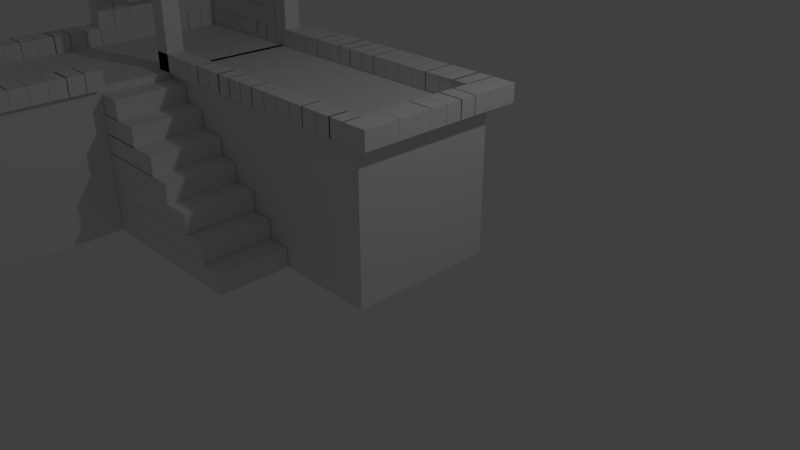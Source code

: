 # Source: spawner2.blend  (saved by Blender 2.79.0; exported with 4.5.12 LTS)
import bpy
from mathutils import Matrix  # noqa: F401  (used for matrix-valued properties, if any)

bpy.ops.wm.read_factory_settings(use_empty=True)
scene = bpy.context.scene
scene.name = 'Scene'

# ---- collections
col_collection_1 = bpy.data.collections.new('Collection 1'); scene.collection.children.link(col_collection_1)

# ---- materials (node trees are filled in below, after node groups)
mat_material = bpy.data.materials.new('Material')
mat_material.alpha_threshold = 0.0
mat_material.use_transparent_shadow = False
mat_material.roughness = 0.5
mat_material.line_color = (0.0, 0.0, 0.0, 1.0)
mat_material_001 = bpy.data.materials.new('Material.001')
mat_material_001.alpha_threshold = 0.0
mat_material_001.use_transparent_shadow = False
mat_material_001.roughness = 0.5
mat_material_001.line_color = (0.0, 0.0, 0.0, 1.0)

# ---- material node trees

# ---- world
world_world = bpy.data.worlds.new('World'); scene.world = world_world
world_world.color = (0.05088, 0.05088, 0.05088)
world_world.use_sun_shadow = False
world_world.sun_shadow_jitter_overblur = 0.0
world_world.cycles.sampling_method = 'MANUAL'

# ---- cameras
cam_camera = bpy.data.cameras.new('Camera')
cam_camera.clip_end = 100.0
cam_camera.lens = 35.0
cam_camera.sensor_width = 32.0
cam_camera.sensor_height = 18.0
cam_camera.ortho_scale = 7.314
cam_camera.dof.focus_distance = 0.0
cam_camera.dof.aperture_fstop = 128.0

# ---- lights
light_lamp = bpy.data.lights.new('Lamp', 'POINT')
light_lamp.transmission_factor = 0.0
light_lamp.cutoff_distance = 30.0
light_lamp.energy = 100.0
light_lamp.shadow_buffer_clip_start = 1.001
light_lamp.shadow_soft_size = 0.1
light_lamp.shadow_maximum_resolution = 0.006
light_lamp.use_absolute_resolution = True

# ---- meshes
me_cube_120 = bpy.data.meshes.new('Cube.120')
me_cube_120.from_pydata([(-8.749, 0.7224, 2.408), (-8.749, 0.7224, 2.689), (-8.749, 3.321, 2.408), (-8.749, 3.321, 2.689), (-6.092, 0.7224, 2.408), (-6.092, 0.7224, 2.689), (-6.092, 3.321, 2.408), (-6.092, 3.321, 2.689)], [], [(0, 1, 3, 2), (2, 3, 7, 6), (6, 7, 5, 4), (4, 5, 1, 0), (2, 6, 4, 0), (7, 3, 1, 5)])
me_cube_120.use_remesh_preserve_volume = False
me_cube_120.use_remesh_preserve_attributes = False
me_cube_120.use_mirror_vertex_groups = False
me_cube_120.update()
me_cube_002 = bpy.data.meshes.new('Cube.002')
me_cube_002.from_pydata([(-27.29, 11.05, -1.0), (-27.29, 11.05, 1.0), (-27.29, 18.25, -1.0), (-27.29, 18.25, 1.0), (-10.06, 11.05, -1.0), (-10.06, 11.05, 1.0), (-10.06, 18.25, -1.0), (-10.06, 18.25, 1.0), (-27.29, 11.05, 1.028), (-27.29, 11.05, 3.028), (-27.29, 18.25, 1.028), (-27.29, 18.25, 3.028), (-12.5, 11.05, 1.028), (-12.5, 11.05, 3.028), (-12.5, 18.25, 1.028), (-12.5, 18.25, 3.028), (-27.29, 11.05, 3.062), (-27.29, 11.05, 5.062), (-27.29, 18.25, 3.062), (-27.29, 18.25, 5.062), (-14.72, 11.05, 3.062), (-14.72, 11.05, 5.062), (-14.72, 18.25, 3.062), (-14.72, 18.25, 5.062), (-27.29, 11.05, 5.077), (-27.29, 11.05, 7.077), (-27.29, 18.25, 5.077), (-27.29, 18.25, 7.077), (-17.43, 11.05, 5.077), (-17.43, 11.05, 7.077), (-17.43, 18.25, 5.077), (-17.43, 18.25, 7.077), (-27.29, 11.05, 7.006), (-27.29, 11.05, 9.006), (-27.29, 18.25, 7.006), (-27.29, 18.25, 9.006), (-19.51, 11.05, 7.006), (-19.51, 11.05, 9.006), (-19.51, 18.25, 7.006), (-19.51, 18.25, 9.006), (-27.29, 11.05, 8.92), (-27.29, 11.05, 10.92), (-27.29, 18.25, 8.92), (-27.29, 18.25, 10.92), (-22.4, 11.05, 8.92), (-22.4, 11.05, 10.92), (-22.4, 18.25, 8.92), (-22.4, 18.25, 10.92), (-27.29, 11.05, 10.84), (-27.29, 11.05, 12.84), (-27.29, 18.25, 10.84), (-27.29, 18.25, 12.84), (-24.88, 11.05, 10.84), (-24.88, 11.05, 12.84), (-24.88, 18.25, 10.84), (-24.88, 18.25, 12.84)], [], [(0, 1, 3, 2), (2, 3, 7, 6), (6, 7, 5, 4), (4, 5, 1, 0), (2, 6, 4, 0), (7, 3, 1, 5), (8, 9, 11, 10), (10, 11, 15, 14), (14, 15, 13, 12), (12, 13, 9, 8), (10, 14, 12, 8), (15, 11, 9, 13), (16, 17, 19, 18), (18, 19, 23, 22), (22, 23, 21, 20), (20, 21, 17, 16), (18, 22, 20, 16), (23, 19, 17, 21), (24, 25, 27, 26), (26, 27, 31, 30), (30, 31, 29, 28), (28, 29, 25, 24), (26, 30, 28, 24), (31, 27, 25, 29), (32, 33, 35, 34), (34, 35, 39, 38), (38, 39, 37, 36), (36, 37, 33, 32), (34, 38, 36, 32), (39, 35, 33, 37), (40, 41, 43, 42), (42, 43, 47, 46), (46, 47, 45, 44), (44, 45, 41, 40), (42, 46, 44, 40), (47, 43, 41, 45), (48, 49, 51, 50), (50, 51, 55, 54), (54, 55, 53, 52), (52, 53, 49, 48), (50, 54, 52, 48), (55, 51, 49, 53)])
me_cube_002.use_remesh_preserve_volume = False
me_cube_002.use_remesh_preserve_attributes = False
me_cube_002.use_mirror_vertex_groups = False
me_cube_002.update()
me_cube = bpy.data.meshes.new('Cube')
me_cube.from_pydata([(1.0, 1.0, -1.0), (1.0, -1.0, -1.0), (-2.815, -1.0, -1.0), (-2.815, 1.0, -1.0), (1.0, 1.0, 1.0), (1.0, -1.0, 1.0), (-2.815, -1.0, 1.0), (-2.815, 1.0, 1.0)], [], [(0, 1, 2, 3), (4, 7, 6, 5), (0, 4, 5, 1), (1, 5, 6, 2), (2, 6, 7, 3), (4, 0, 3, 7)])
me_cube.materials.append(mat_material)
me_cube.use_remesh_preserve_volume = False
me_cube.use_remesh_preserve_attributes = False
me_cube.use_mirror_vertex_groups = False
me_cube.update()
me_cube_001 = bpy.data.meshes.new('Cube.001')
me_cube_001.from_pydata([(1.0, 1.0, -1.0), (1.0, -1.0, -1.0), (-4.566, -1.0, -1.0), (-4.566, 1.0, -1.0), (1.0, 1.0, 1.0), (1.0, -1.0, 1.0), (-4.566, -1.0, 1.0), (-4.566, 1.0, 1.0)], [], [(0, 1, 2, 3), (4, 7, 6, 5), (0, 4, 5, 1), (1, 5, 6, 2), (2, 6, 7, 3), (4, 0, 3, 7)])
me_cube_001.materials.append(mat_material_001)
me_cube_001.use_remesh_preserve_volume = False
me_cube_001.use_remesh_preserve_attributes = False
me_cube_001.use_mirror_vertex_groups = False
me_cube_001.update()
me_cube_010 = bpy.data.meshes.new('Cube.010')
me_cube_010.from_pydata([(-1.0, -1.0, -1.0), (-1.0, -1.0, 1.0), (-1.0, 1.0, -1.0), (-1.0, 1.0, 1.0), (1.0, -1.0, -1.0), (1.0, -1.0, 1.0), (1.0, 1.0, -1.0), (1.0, 1.0, 1.0)], [], [(0, 1, 3, 2), (2, 3, 7, 6), (6, 7, 5, 4), (4, 5, 1, 0), (2, 6, 4, 0), (7, 3, 1, 5)])
me_cube_010.use_remesh_preserve_volume = False
me_cube_010.use_remesh_preserve_attributes = False
me_cube_010.use_mirror_vertex_groups = False
me_cube_010.update()
me_cube_011 = bpy.data.meshes.new('Cube.011')
me_cube_011.from_pydata([(-1.0, -1.0, -1.0), (-1.0, -1.0, 1.0), (-1.0, 1.0, -1.0), (-1.0, 1.0, 1.0), (1.0, -1.0, -1.0), (1.0, -1.0, 1.0), (1.0, 1.0, -1.0), (1.0, 1.0, 1.0)], [], [(0, 1, 3, 2), (2, 3, 7, 6), (6, 7, 5, 4), (4, 5, 1, 0), (2, 6, 4, 0), (7, 3, 1, 5)])
me_cube_011.use_remesh_preserve_volume = False
me_cube_011.use_remesh_preserve_attributes = False
me_cube_011.use_mirror_vertex_groups = False
me_cube_011.update()
me_cube_012 = bpy.data.meshes.new('Cube.012')
me_cube_012.from_pydata([(-1.0, -1.0, -1.0), (-1.0, -1.0, 1.0), (-1.0, 1.0, -1.0), (-1.0, 1.0, 1.0), (1.0, -1.0, -1.0), (1.0, -1.0, 1.0), (1.0, 1.0, -1.0), (1.0, 1.0, 1.0)], [], [(0, 1, 3, 2), (2, 3, 7, 6), (6, 7, 5, 4), (4, 5, 1, 0), (2, 6, 4, 0), (7, 3, 1, 5)])
me_cube_012.use_remesh_preserve_volume = False
me_cube_012.use_remesh_preserve_attributes = False
me_cube_012.use_mirror_vertex_groups = False
me_cube_012.update()
me_cube_013 = bpy.data.meshes.new('Cube.013')
me_cube_013.from_pydata([(-1.0, -1.0, -1.0), (-1.0, -1.0, 1.0), (-1.0, 1.0, -1.0), (-1.0, 1.0, 1.0), (1.0, -1.0, -1.0), (1.0, -1.0, 1.0), (1.0, 1.0, -1.0), (1.0, 1.0, 1.0)], [], [(0, 1, 3, 2), (2, 3, 7, 6), (6, 7, 5, 4), (4, 5, 1, 0), (2, 6, 4, 0), (7, 3, 1, 5)])
me_cube_013.use_remesh_preserve_volume = False
me_cube_013.use_remesh_preserve_attributes = False
me_cube_013.use_mirror_vertex_groups = False
me_cube_013.update()
me_cube_014 = bpy.data.meshes.new('Cube.014')
me_cube_014.from_pydata([(-1.0, -1.0, -1.0), (-1.0, -1.0, 1.0), (-1.0, 1.0, -1.0), (-1.0, 1.0, 1.0), (1.0, -1.0, -1.0), (1.0, -1.0, 1.0), (1.0, 1.0, -1.0), (1.0, 1.0, 1.0)], [], [(0, 1, 3, 2), (2, 3, 7, 6), (6, 7, 5, 4), (4, 5, 1, 0), (2, 6, 4, 0), (7, 3, 1, 5)])
me_cube_014.use_remesh_preserve_volume = False
me_cube_014.use_remesh_preserve_attributes = False
me_cube_014.use_mirror_vertex_groups = False
me_cube_014.update()
me_cube_015 = bpy.data.meshes.new('Cube.015')
me_cube_015.from_pydata([(-1.0, -1.0, -1.0), (-1.0, -1.0, 1.0), (-1.0, 1.0, -1.0), (-1.0, 1.0, 1.0), (1.0, -1.0, -1.0), (1.0, -1.0, 1.0), (1.0, 1.0, -1.0), (1.0, 1.0, 1.0)], [], [(0, 1, 3, 2), (2, 3, 7, 6), (6, 7, 5, 4), (4, 5, 1, 0), (2, 6, 4, 0), (7, 3, 1, 5)])
me_cube_015.use_remesh_preserve_volume = False
me_cube_015.use_remesh_preserve_attributes = False
me_cube_015.use_mirror_vertex_groups = False
me_cube_015.update()
me_cube_016 = bpy.data.meshes.new('Cube.016')
me_cube_016.from_pydata([(-1.0, -1.0, -1.0), (-1.0, -1.0, 1.0), (-1.0, 1.0, -1.0), (-1.0, 1.0, 1.0), (1.0, -1.0, -1.0), (1.0, -1.0, 1.0), (1.0, 1.0, -1.0), (1.0, 1.0, 1.0)], [], [(0, 1, 3, 2), (2, 3, 7, 6), (6, 7, 5, 4), (4, 5, 1, 0), (2, 6, 4, 0), (7, 3, 1, 5)])
me_cube_016.use_remesh_preserve_volume = False
me_cube_016.use_remesh_preserve_attributes = False
me_cube_016.use_mirror_vertex_groups = False
me_cube_016.update()
me_cube_017 = bpy.data.meshes.new('Cube.017')
me_cube_017.from_pydata([(-1.0, -1.0, -1.0), (-1.0, -1.0, 1.0), (-1.0, 1.0, -1.0), (-1.0, 1.0, 1.0), (1.0, -1.0, -1.0), (1.0, -1.0, 1.0), (1.0, 1.0, -1.0), (1.0, 1.0, 1.0)], [], [(0, 1, 3, 2), (2, 3, 7, 6), (6, 7, 5, 4), (4, 5, 1, 0), (2, 6, 4, 0), (7, 3, 1, 5)])
me_cube_017.use_remesh_preserve_volume = False
me_cube_017.use_remesh_preserve_attributes = False
me_cube_017.use_mirror_vertex_groups = False
me_cube_017.update()
me_cube_026 = bpy.data.meshes.new('Cube.026')
me_cube_026.from_pydata([(-1.0, -1.0, -1.0), (-1.0, -1.0, 1.0), (-1.0, 1.0, -1.0), (-1.0, 1.0, 1.0), (1.0, -1.0, -1.0), (1.0, -1.0, 1.0), (1.0, 1.0, -1.0), (1.0, 1.0, 1.0)], [], [(0, 1, 3, 2), (2, 3, 7, 6), (6, 7, 5, 4), (4, 5, 1, 0), (2, 6, 4, 0), (7, 3, 1, 5)])
me_cube_026.use_remesh_preserve_volume = False
me_cube_026.use_remesh_preserve_attributes = False
me_cube_026.use_mirror_vertex_groups = False
me_cube_026.update()
me_cube_025 = bpy.data.meshes.new('Cube.025')
me_cube_025.from_pydata([(-1.0, -1.0, -1.0), (-1.0, -1.0, 1.0), (-1.0, 1.0, -1.0), (-1.0, 1.0, 1.0), (1.0, -1.0, -1.0), (1.0, -1.0, 1.0), (1.0, 1.0, -1.0), (1.0, 1.0, 1.0)], [], [(0, 1, 3, 2), (2, 3, 7, 6), (6, 7, 5, 4), (4, 5, 1, 0), (2, 6, 4, 0), (7, 3, 1, 5)])
me_cube_025.use_remesh_preserve_volume = False
me_cube_025.use_remesh_preserve_attributes = False
me_cube_025.use_mirror_vertex_groups = False
me_cube_025.update()
me_cube_024 = bpy.data.meshes.new('Cube.024')
me_cube_024.from_pydata([(-1.0, -1.0, -1.0), (-1.0, -1.0, 1.0), (-1.0, 1.0, -1.0), (-1.0, 1.0, 1.0), (1.0, -1.0, -1.0), (1.0, -1.0, 1.0), (1.0, 1.0, -1.0), (1.0, 1.0, 1.0)], [], [(0, 1, 3, 2), (2, 3, 7, 6), (6, 7, 5, 4), (4, 5, 1, 0), (2, 6, 4, 0), (7, 3, 1, 5)])
me_cube_024.use_remesh_preserve_volume = False
me_cube_024.use_remesh_preserve_attributes = False
me_cube_024.use_mirror_vertex_groups = False
me_cube_024.update()
me_cube_023 = bpy.data.meshes.new('Cube.023')
me_cube_023.from_pydata([(-1.0, -1.0, -1.0), (-1.0, -1.0, 1.0), (-1.0, 1.0, -1.0), (-1.0, 1.0, 1.0), (1.0, -1.0, -1.0), (1.0, -1.0, 1.0), (1.0, 1.0, -1.0), (1.0, 1.0, 1.0)], [], [(0, 1, 3, 2), (2, 3, 7, 6), (6, 7, 5, 4), (4, 5, 1, 0), (2, 6, 4, 0), (7, 3, 1, 5)])
me_cube_023.use_remesh_preserve_volume = False
me_cube_023.use_remesh_preserve_attributes = False
me_cube_023.use_mirror_vertex_groups = False
me_cube_023.update()
me_cube_022 = bpy.data.meshes.new('Cube.022')
me_cube_022.from_pydata([(-1.0, -1.0, -1.0), (-1.0, -1.0, 1.0), (-1.0, 1.0, -1.0), (-1.0, 1.0, 1.0), (1.0, -1.0, -1.0), (1.0, -1.0, 1.0), (1.0, 1.0, -1.0), (1.0, 1.0, 1.0)], [], [(0, 1, 3, 2), (2, 3, 7, 6), (6, 7, 5, 4), (4, 5, 1, 0), (2, 6, 4, 0), (7, 3, 1, 5)])
me_cube_022.use_remesh_preserve_volume = False
me_cube_022.use_remesh_preserve_attributes = False
me_cube_022.use_mirror_vertex_groups = False
me_cube_022.update()
me_cube_021 = bpy.data.meshes.new('Cube.021')
me_cube_021.from_pydata([(-1.0, -1.0, -1.0), (-1.0, -1.0, 1.0), (-1.0, 1.0, -1.0), (-1.0, 1.0, 1.0), (1.0, -1.0, -1.0), (1.0, -1.0, 1.0), (1.0, 1.0, -1.0), (1.0, 1.0, 1.0)], [], [(0, 1, 3, 2), (2, 3, 7, 6), (6, 7, 5, 4), (4, 5, 1, 0), (2, 6, 4, 0), (7, 3, 1, 5)])
me_cube_021.use_remesh_preserve_volume = False
me_cube_021.use_remesh_preserve_attributes = False
me_cube_021.use_mirror_vertex_groups = False
me_cube_021.update()
me_cube_020 = bpy.data.meshes.new('Cube.020')
me_cube_020.from_pydata([(-1.0, -1.0, -1.0), (-1.0, -1.0, 1.0), (-1.0, 1.0, -1.0), (-1.0, 1.0, 1.0), (1.0, -1.0, -1.0), (1.0, -1.0, 1.0), (1.0, 1.0, -1.0), (1.0, 1.0, 1.0)], [], [(0, 1, 3, 2), (2, 3, 7, 6), (6, 7, 5, 4), (4, 5, 1, 0), (2, 6, 4, 0), (7, 3, 1, 5)])
me_cube_020.use_remesh_preserve_volume = False
me_cube_020.use_remesh_preserve_attributes = False
me_cube_020.use_mirror_vertex_groups = False
me_cube_020.update()
me_cube_099 = bpy.data.meshes.new('Cube.099')
me_cube_099.from_pydata([(-1.0, -1.707, -1.0), (-1.0, -1.707, 1.0), (-1.0, 1.0, -1.0), (-1.0, 1.0, 1.0), (1.0, -1.707, -1.0), (1.0, -1.707, 1.0), (1.0, 1.0, -1.0), (1.0, 1.0, 1.0), (-18.16, 0.985, -1.0), (-18.16, 0.985, 1.0), (-20.95, 0.985, -1.0), (-20.95, 0.985, 1.0), (-18.16, 2.985, -1.0), (-18.16, 2.985, 1.0), (-20.95, 2.985, -1.0), (-20.95, 2.985, 1.0), (-20.95, 14.46, -1.0), (-20.95, 14.46, 1.0), (-20.95, 17.22, -1.0), (-20.95, 17.22, 1.0), (-18.16, 14.46, -1.0), (-18.16, 14.46, 1.0), (-18.16, 17.22, -1.0), (-18.16, 17.22, 1.0), (22.23, 14.46, -1.0), (22.23, 14.46, 1.0), (22.23, 17.22, -1.0), (22.23, 17.22, 1.0), (24.23, 14.46, -1.0), (24.23, 14.46, 1.0), (24.23, 17.22, -1.0), (24.23, 17.22, 1.0), (20.33, 14.46, -1.0), (20.33, 14.46, 1.0), (20.33, 17.22, -1.0), (20.33, 17.22, 1.0), (22.33, 14.46, -1.0), (22.33, 14.46, 1.0), (22.33, 17.22, -1.0), (22.33, 17.22, 1.0), (18.5, 14.46, -1.0), (18.5, 14.46, 1.0), (18.5, 17.22, -1.0), (18.5, 17.22, 1.0), (20.5, 14.46, -1.0), (20.5, 14.46, 1.0), (20.5, 17.22, -1.0), (20.5, 17.22, 1.0), (16.53, 14.46, -1.0), (16.53, 14.46, 1.0), (16.53, 17.22, -1.0), (16.53, 17.22, 1.0), (18.53, 14.46, -1.0), (18.53, 14.46, 1.0), (18.53, 17.22, -1.0), (18.53, 17.22, 1.0), (14.64, 14.46, -1.0), (14.64, 14.46, 1.0), (14.64, 17.22, -1.0), (14.64, 17.22, 1.0), (16.64, 14.46, -1.0), (16.64, 14.46, 1.0), (16.64, 17.22, -1.0), (16.64, 17.22, 1.0), (12.67, 14.46, -1.0), (12.67, 14.46, 1.0), (12.67, 17.22, -1.0), (12.67, 17.22, 1.0), (14.67, 14.46, -1.0), (14.67, 14.46, 1.0), (14.67, 17.22, -1.0), (14.67, 17.22, 1.0), (10.7, 14.46, -1.0), (10.7, 14.46, 1.0), (10.7, 17.22, -1.0), (10.7, 17.22, 1.0), (12.7, 14.46, -1.0), (12.7, 14.46, 1.0), (12.7, 17.22, -1.0), (12.7, 17.22, 1.0), (8.733, 14.46, -1.0), (8.733, 14.46, 1.0), (8.733, 17.22, -1.0), (8.733, 17.22, 1.0), (10.73, 14.46, -1.0), (10.73, 14.46, 1.0), (10.73, 17.22, -1.0), (10.73, 17.22, 1.0), (6.828, 14.46, -1.0), (6.828, 14.46, 1.0), (6.828, 17.22, -1.0), (6.828, 17.22, 1.0), (8.828, 14.46, -1.0), (8.828, 14.46, 1.0), (8.828, 17.22, -1.0), (8.828, 17.22, 1.0), (-6.636, 14.46, -1.0), (-6.636, 14.46, 1.0), (-6.636, 17.22, -1.0), (-6.636, 17.22, 1.0), (-4.636, 14.46, -1.0), (-4.636, 14.46, 1.0), (-4.636, 17.22, -1.0), (-4.636, 17.22, 1.0), (-4.666, 14.46, -1.0), (-4.666, 14.46, 1.0), (-4.666, 17.22, -1.0), (-4.666, 17.22, 1.0), (-2.666, 14.46, -1.0), (-2.666, 14.46, 1.0), (-2.666, 17.22, -1.0), (-2.666, 17.22, 1.0), (-2.692, 14.46, -1.0), (-2.692, 14.46, 1.0), (-2.692, 17.22, -1.0), (-2.692, 17.22, 1.0), (-0.6922, 14.46, -1.0), (-0.6922, 14.46, 1.0), (-0.6922, 17.22, -1.0), (-0.6922, 17.22, 1.0), (-0.8017, 14.46, -1.0), (-0.8017, 14.46, 1.0), (-0.8017, 17.22, -1.0), (-0.8017, 17.22, 1.0), (1.198, 14.46, -1.0), (1.198, 14.46, 1.0), (1.198, 17.22, -1.0), (1.198, 17.22, 1.0), (1.165, 14.46, -1.0), (1.165, 14.46, 1.0), (1.165, 17.22, -1.0), (1.165, 17.22, 1.0), (3.165, 14.46, -1.0), (3.165, 14.46, 1.0), (3.165, 17.22, -1.0), (3.165, 17.22, 1.0), (2.999, 14.46, -1.0), (2.999, 14.46, 1.0), (2.999, 17.22, -1.0), (2.999, 17.22, 1.0), (4.999, 14.46, -1.0), (4.999, 14.46, 1.0), (4.999, 17.22, -1.0), (4.999, 17.22, 1.0), (4.892, 14.46, -1.0), (4.892, 14.46, 1.0), (4.892, 17.22, -1.0), (4.892, 17.22, 1.0), (6.892, 14.46, -1.0), (6.892, 14.46, 1.0), (6.892, 17.22, -1.0), (6.892, 17.22, 1.0), (24.21, 14.43, -1.0), (24.21, 14.43, 1.0), (24.21, 17.19, -1.0), (24.21, 17.19, 1.0), (27.85, 14.43, -1.0), (27.85, 14.43, 1.0), (27.85, 17.19, -1.0), (27.85, 17.19, 1.0), (-8.633, 14.46, -1.0), (-8.633, 14.46, 1.0), (-8.633, 17.22, -1.0), (-8.633, 17.22, 1.0), (-6.633, 14.46, -1.0), (-6.633, 14.46, 1.0), (-6.633, 17.22, -1.0), (-6.633, 17.22, 1.0), (-10.53, 14.46, -1.0), (-10.53, 14.46, 1.0), (-10.53, 17.22, -1.0), (-10.53, 17.22, 1.0), (-8.526, 14.46, -1.0), (-8.526, 14.46, 1.0), (-8.526, 17.22, -1.0), (-8.526, 17.22, 1.0), (-12.36, 14.46, -1.0), (-12.36, 14.46, 1.0), (-12.36, 17.22, -1.0), (-12.36, 17.22, 1.0), (-10.36, 14.46, -1.0), (-10.36, 14.46, 1.0), (-10.36, 17.22, -1.0), (-10.36, 17.22, 1.0), (-14.33, 14.46, -1.0), (-14.33, 14.46, 1.0), (-14.33, 17.22, -1.0), (-14.33, 17.22, 1.0), (-12.33, 14.46, -1.0), (-12.33, 14.46, 1.0), (-12.33, 17.22, -1.0), (-12.33, 17.22, 1.0), (-16.22, 14.46, -1.0), (-16.22, 14.46, 1.0), (-16.22, 17.22, -1.0), (-16.22, 17.22, 1.0), (-14.22, 14.46, -1.0), (-14.22, 14.46, 1.0), (-14.22, 17.22, -1.0), (-14.22, 17.22, 1.0), (-18.19, 14.46, -1.0), (-18.19, 14.46, 1.0), (-18.19, 17.22, -1.0), (-18.19, 17.22, 1.0), (-16.19, 14.46, -1.0), (-16.19, 14.46, 1.0), (-16.19, 17.22, -1.0), (-16.19, 17.22, 1.0), (24.21, -29.87, -1.0), (24.21, -29.87, 1.0), (27.86, -29.87, -1.0), (27.86, -29.87, 1.0), (24.21, -32.72, -1.0), (24.21, -32.72, 1.0), (27.86, -32.72, -1.0), (27.86, -32.72, 1.0), (24.21, -27.98, -1.0), (24.21, -27.98, 1.0), (27.86, -27.98, -1.0), (27.86, -27.98, 1.0), (24.21, -29.98, -1.0), (24.21, -29.98, 1.0), (27.86, -29.98, -1.0), (27.86, -29.98, 1.0), (24.21, -26.15, -1.0), (24.21, -26.15, 1.0), (27.86, -26.15, -1.0), (27.86, -26.15, 1.0), (24.21, -28.15, -1.0), (24.21, -28.15, 1.0), (27.86, -28.15, -1.0), (27.86, -28.15, 1.0), (24.21, -24.18, -1.0), (24.21, -24.18, 1.0), (27.86, -24.18, -1.0), (27.86, -24.18, 1.0), (24.21, -26.18, -1.0), (24.21, -26.18, 1.0), (27.86, -26.18, -1.0), (27.86, -26.18, 1.0), (24.21, -22.29, -1.0), (24.21, -22.29, 1.0), (27.86, -22.29, -1.0), (27.86, -22.29, 1.0), (24.21, -24.29, -1.0), (24.21, -24.29, 1.0), (27.86, -24.29, -1.0), (27.86, -24.29, 1.0), (24.21, -20.32, -1.0), (24.21, -20.32, 1.0), (27.86, -20.32, -1.0), (27.86, -20.32, 1.0), (24.21, -22.32, -1.0), (24.21, -22.32, 1.0), (27.86, -22.32, -1.0), (27.86, -22.32, 1.0), (24.21, -18.35, -1.0), (24.21, -18.35, 1.0), (27.86, -18.35, -1.0), (27.86, -18.35, 1.0), (24.21, -20.35, -1.0), (24.21, -20.35, 1.0), (27.86, -20.35, -1.0), (27.86, -20.35, 1.0), (24.21, -16.38, -1.0), (24.21, -16.38, 1.0), (27.86, -16.38, -1.0), (27.86, -16.38, 1.0), (24.21, -18.38, -1.0), (24.21, -18.38, 1.0), (27.86, -18.38, -1.0), (27.86, -18.38, 1.0), (24.21, -14.48, -1.0), (24.21, -14.48, 1.0), (27.86, -14.48, -1.0), (27.86, -14.48, 1.0), (24.21, -16.48, -1.0), (24.21, -16.48, 1.0), (27.86, -16.48, -1.0), (27.86, -16.48, 1.0), (24.21, -1.012, -1.0), (24.21, -1.012, 1.0), (27.86, -1.012, -1.0), (27.86, -1.012, 1.0), (24.21, -3.012, -1.0), (24.21, -3.012, 1.0), (27.86, -3.012, -1.0), (27.86, -3.012, 1.0), (24.21, -2.981, -1.0), (24.21, -2.981, 1.0), (27.86, -2.981, -1.0), (27.86, -2.981, 1.0), (24.21, -4.981, -1.0), (24.21, -4.981, 1.0), (27.86, -4.981, -1.0), (27.86, -4.981, 1.0), (24.21, -4.955, -1.0), (24.21, -4.955, 1.0), (27.86, -4.955, -1.0), (27.86, -4.955, 1.0), (24.21, -6.955, -1.0), (24.21, -6.955, 1.0), (27.86, -6.955, -1.0), (27.86, -6.955, 1.0), (24.21, -6.846, -1.0), (24.21, -6.846, 1.0), (27.86, -6.846, -1.0), (27.86, -6.846, 1.0), (24.21, -8.846, -1.0), (24.21, -8.846, 1.0), (27.86, -8.846, -1.0), (27.86, -8.846, 1.0), (24.21, -8.812, -1.0), (24.21, -8.812, 1.0), (27.86, -8.812, -1.0), (27.86, -8.812, 1.0), (24.21, -10.81, -1.0), (24.21, -10.81, 1.0), (27.86, -10.81, -1.0), (27.86, -10.81, 1.0), (24.21, -10.65, -1.0), (24.21, -10.65, 1.0), (27.86, -10.65, -1.0), (27.86, -10.65, 1.0), (24.21, -12.65, -1.0), (24.21, -12.65, 1.0), (27.86, -12.65, -1.0), (27.86, -12.65, 1.0), (24.21, -12.54, -1.0), (24.21, -12.54, 1.0), (27.86, -12.54, -1.0), (27.86, -12.54, 1.0), (24.21, -14.54, -1.0), (24.21, -14.54, 1.0), (27.86, -14.54, -1.0), (27.86, -14.54, 1.0), (24.21, 2.908, -1.0), (24.21, 2.908, 1.0), (27.86, 2.908, -1.0), (27.86, 2.908, 1.0), (24.21, 0.9077, -1.0), (24.21, 0.9077, 1.0), (27.86, 0.9077, -1.0), (27.86, 0.9077, 1.0), (24.21, 4.801, -1.0), (24.21, 4.801, 1.0), (27.86, 4.801, -1.0), (27.86, 4.801, 1.0), (24.21, 2.801, -1.0), (24.21, 2.801, 1.0), (27.86, 2.801, -1.0), (27.86, 2.801, 1.0), (24.21, 6.635, -1.0), (24.21, 6.635, 1.0), (27.86, 6.635, -1.0), (27.86, 6.635, 1.0), (24.21, 4.635, -1.0), (24.21, 4.635, 1.0), (27.86, 4.635, -1.0), (27.86, 4.635, 1.0), (24.21, 8.602, -1.0), (24.21, 8.602, 1.0), (27.86, 8.602, -1.0), (27.86, 8.602, 1.0), (24.21, 6.602, -1.0), (24.21, 6.602, 1.0), (27.86, 6.602, -1.0), (27.86, 6.602, 1.0), (24.21, 10.49, -1.0), (24.21, 10.49, 1.0), (27.86, 10.49, -1.0), (27.86, 10.49, 1.0), (24.21, 8.492, -1.0), (24.21, 8.492, 1.0), (27.86, 8.492, -1.0), (27.86, 8.492, 1.0), (24.21, 12.47, -1.0), (24.21, 12.47, 1.0), (27.86, 12.47, -1.0), (27.86, 12.47, 1.0), (24.21, 10.47, -1.0), (24.21, 10.47, 1.0), (27.86, 10.47, -1.0), (27.86, 10.47, 1.0), (24.21, 14.44, -1.0), (24.21, 14.44, 1.0), (27.86, 14.44, -1.0), (27.86, 14.44, 1.0), (24.21, 12.44, -1.0), (24.21, 12.44, 1.0), (27.86, 12.44, -1.0), (27.86, 12.44, 1.0), (24.21, 0.9716, -1.0), (24.21, 0.9716, 1.0), (27.86, 0.9716, -1.0), (27.86, 0.9716, 1.0), (24.21, -1.028, -1.0), (24.21, -1.028, 1.0), (27.86, -1.028, -1.0), (27.86, -1.028, 1.0), (8.68, -29.87, -1.0), (8.68, -29.87, 1.0), (10.68, -29.87, -1.0), (10.68, -29.87, 1.0), (8.68, -32.72, -1.0), (8.68, -32.72, 1.0), (10.68, -32.72, -1.0), (10.68, -32.72, 1.0), (22.21, -32.71, -1.0), (22.21, -32.71, 1.0), (22.21, -29.87, -1.0), (22.21, -29.87, 1.0), (24.21, -32.71, -1.0), (24.21, -32.71, 1.0), (24.21, -29.87, -1.0), (24.21, -29.87, 1.0), (20.32, -32.71, -1.0), (20.32, -32.71, 1.0), (20.32, -29.87, -1.0), (20.32, -29.87, 1.0), (22.32, -32.71, -1.0), (22.32, -32.71, 1.0), (22.32, -29.87, -1.0), (22.32, -29.87, 1.0), (18.48, -32.71, -1.0), (18.48, -32.71, 1.0), (18.48, -29.87, -1.0), (18.48, -29.87, 1.0), (20.48, -32.71, -1.0), (20.48, -32.71, 1.0), (20.48, -29.87, -1.0), (20.48, -29.87, 1.0), (16.52, -32.71, -1.0), (16.52, -32.71, 1.0), (16.52, -29.87, -1.0), (16.52, -29.87, 1.0), (18.52, -32.71, -1.0), (18.52, -32.71, 1.0), (18.52, -29.87, -1.0), (18.52, -29.87, 1.0), (14.63, -32.71, -1.0), (14.63, -32.71, 1.0), (14.63, -29.87, -1.0), (14.63, -29.87, 1.0), (16.63, -32.71, -1.0), (16.63, -32.71, 1.0), (16.63, -29.87, -1.0), (16.63, -29.87, 1.0), (12.65, -32.71, -1.0), (12.65, -32.71, 1.0), (12.65, -29.87, -1.0), (12.65, -29.87, 1.0), (14.65, -32.71, -1.0), (14.65, -32.71, 1.0), (14.65, -29.87, -1.0), (14.65, -29.87, 1.0), (10.68, -32.71, -1.0), (10.68, -32.71, 1.0), (10.68, -29.87, -1.0), (10.68, -29.87, 1.0), (12.68, -32.71, -1.0), (12.68, -32.71, 1.0), (12.68, -29.87, -1.0), (12.68, -29.87, 1.0), (-18.16, 2.955, -1.0), (-18.16, 2.955, 1.0), (-20.95, 2.955, -1.0), (-20.95, 2.955, 1.0), (-18.16, 4.955, -1.0), (-18.16, 4.955, 1.0), (-20.95, 4.955, -1.0), (-20.95, 4.955, 1.0), (-18.16, 4.929, -1.0), (-18.16, 4.929, 1.0), (-20.95, 4.929, -1.0), (-20.95, 4.929, 1.0), (-18.16, 6.929, -1.0), (-18.16, 6.929, 1.0), (-20.95, 6.929, -1.0), (-20.95, 6.929, 1.0), (-18.16, 6.819, -1.0), (-18.16, 6.819, 1.0), (-20.95, 6.819, -1.0), (-20.95, 6.819, 1.0), (-18.16, 8.819, -1.0), (-18.16, 8.819, 1.0), (-20.95, 8.819, -1.0), (-20.95, 8.819, 1.0), (-18.16, 8.786, -1.0), (-18.16, 8.786, 1.0), (-20.95, 8.786, -1.0), (-20.95, 8.786, 1.0), (-18.16, 10.79, -1.0), (-18.16, 10.79, 1.0), (-20.95, 10.79, -1.0), (-20.95, 10.79, 1.0), (-18.16, 10.62, -1.0), (-18.16, 10.62, 1.0), (-20.95, 10.62, -1.0), (-20.95, 10.62, 1.0), (-18.16, 12.62, -1.0), (-18.16, 12.62, 1.0), (-20.95, 12.62, -1.0), (-20.95, 12.62, 1.0), (-18.16, 12.51, -1.0), (-18.16, 12.51, 1.0), (-20.95, 12.51, -1.0), (-20.95, 12.51, 1.0), (-18.16, 14.51, -1.0), (-18.16, 14.51, 1.0), (-20.95, 14.51, -1.0), (-20.95, 14.51, 1.0), (-20.95, -1.707, -1.0), (-20.95, -1.707, 1.0), (-20.95, 1.0, -1.0), (-20.95, 1.0, 1.0), (-18.16, -1.707, -1.0), (-18.16, -1.707, 1.0), (-18.16, 1.0, -1.0), (-18.16, 1.0, 1.0), (-18.19, -1.707, -1.0), (-18.19, -1.707, 1.0), (-18.19, 1.0, -1.0), (-18.19, 1.0, 1.0), (-16.19, -1.707, -1.0), (-16.19, -1.707, 1.0), (-16.19, 1.0, -1.0), (-16.19, 1.0, 1.0), (-16.22, -1.707, -1.0), (-16.22, -1.707, 1.0), (-16.22, 1.0, -1.0), (-16.22, 1.0, 1.0), (-14.22, -1.707, -1.0), (-14.22, -1.707, 1.0), (-14.22, 1.0, -1.0), (-14.22, 1.0, 1.0), (-14.33, -1.707, -1.0), (-14.33, -1.707, 1.0), (-14.33, 1.0, -1.0), (-14.33, 1.0, 1.0), (-12.33, -1.707, -1.0), (-12.33, -1.707, 1.0), (-12.33, 1.0, -1.0), (-12.33, 1.0, 1.0), (-12.36, -1.707, -1.0), (-12.36, -1.707, 1.0), (-12.36, 1.0, -1.0), (-12.36, 1.0, 1.0), (-10.36, -1.707, -1.0), (-10.36, -1.707, 1.0), (-10.36, 1.0, -1.0), (-10.36, 1.0, 1.0), (-10.53, -1.707, -1.0), (-10.53, -1.707, 1.0), (-10.53, 1.0, -1.0), (-10.53, 1.0, 1.0), (-8.526, -1.707, -1.0), (-8.526, -1.707, 1.0), (-8.526, 1.0, -1.0), (-8.526, 1.0, 1.0), (-8.633, -1.707, -1.0), (-8.633, -1.707, 1.0), (-8.633, 1.0, -1.0), (-8.633, 1.0, 1.0), (-6.633, -1.707, -1.0), (-6.633, -1.707, 1.0), (-6.633, 1.0, -1.0), (-6.633, 1.0, 1.0), (-2.893, -1.707, -1.0), (-2.893, -1.707, 1.0), (-2.893, 1.0, -1.0), (-2.893, 1.0, 1.0), (-0.8931, -1.707, -1.0), (-0.8931, -1.707, 1.0), (-0.8931, 1.0, -1.0), (-0.8931, 1.0, 1.0), (-4.728, -1.707, -1.0), (-4.728, -1.707, 1.0), (-4.728, 1.0, -1.0), (-4.728, 1.0, 1.0), (-2.728, -1.707, -1.0), (-2.728, -1.707, 1.0), (-2.728, 1.0, -1.0), (-2.728, 1.0, 1.0), (-6.694, -1.707, -1.0), (-6.694, -1.707, 1.0), (-6.694, 1.0, -1.0), (-6.694, 1.0, 1.0), (-4.694, -1.707, -1.0), (-4.694, -1.707, 1.0), (-4.694, 1.0, -1.0), (-4.694, 1.0, 1.0)], [], [(0, 1, 3, 2), (2, 3, 7, 6), (6, 7, 5, 4), (4, 5, 1, 0), (2, 6, 4, 0), (7, 3, 1, 5), (8, 9, 11, 10), (10, 11, 15, 14), (14, 15, 13, 12), (12, 13, 9, 8), (10, 14, 12, 8), (15, 11, 9, 13), (16, 17, 19, 18), (18, 19, 23, 22), (22, 23, 21, 20), (20, 21, 17, 16), (18, 22, 20, 16), (23, 19, 17, 21), (24, 25, 27, 26), (26, 27, 31, 30), (30, 31, 29, 28), (28, 29, 25, 24), (26, 30, 28, 24), (31, 27, 25, 29), (32, 33, 35, 34), (34, 35, 39, 38), (38, 39, 37, 36), (36, 37, 33, 32), (34, 38, 36, 32), (39, 35, 33, 37), (40, 41, 43, 42), (42, 43, 47, 46), (46, 47, 45, 44), (44, 45, 41, 40), (42, 46, 44, 40), (47, 43, 41, 45), (48, 49, 51, 50), (50, 51, 55, 54), (54, 55, 53, 52), (52, 53, 49, 48), (50, 54, 52, 48), (55, 51, 49, 53), (56, 57, 59, 58), (58, 59, 63, 62), (62, 63, 61, 60), (60, 61, 57, 56), (58, 62, 60, 56), (63, 59, 57, 61), (64, 65, 67, 66), (66, 67, 71, 70), (70, 71, 69, 68), (68, 69, 65, 64), (66, 70, 68, 64), (71, 67, 65, 69), (72, 73, 75, 74), (74, 75, 79, 78), (78, 79, 77, 76), (76, 77, 73, 72), (74, 78, 76, 72), (79, 75, 73, 77), (80, 81, 83, 82), (82, 83, 87, 86), (86, 87, 85, 84), (84, 85, 81, 80), (82, 86, 84, 80), (87, 83, 81, 85), (88, 89, 91, 90), (90, 91, 95, 94), (94, 95, 93, 92), (92, 93, 89, 88), (90, 94, 92, 88), (95, 91, 89, 93), (96, 97, 99, 98), (98, 99, 103, 102), (102, 103, 101, 100), (100, 101, 97, 96), (98, 102, 100, 96), (103, 99, 97, 101), (104, 105, 107, 106), (106, 107, 111, 110), (110, 111, 109, 108), (108, 109, 105, 104), (106, 110, 108, 104), (111, 107, 105, 109), (112, 113, 115, 114), (114, 115, 119, 118), (118, 119, 117, 116), (116, 117, 113, 112), (114, 118, 116, 112), (119, 115, 113, 117), (120, 121, 123, 122), (122, 123, 127, 126), (126, 127, 125, 124), (124, 125, 121, 120), (122, 126, 124, 120), (127, 123, 121, 125), (128, 129, 131, 130), (130, 131, 135, 134), (134, 135, 133, 132), (132, 133, 129, 128), (130, 134, 132, 128), (135, 131, 129, 133), (136, 137, 139, 138), (138, 139, 143, 142), (142, 143, 141, 140), (140, 141, 137, 136), (138, 142, 140, 136), (143, 139, 137, 141), (144, 145, 147, 146), (146, 147, 151, 150), (150, 151, 149, 148), (148, 149, 145, 144), (146, 150, 148, 144), (151, 147, 145, 149), (152, 153, 155, 154), (154, 155, 159, 158), (158, 159, 157, 156), (156, 157, 153, 152), (154, 158, 156, 152), (159, 155, 153, 157), (160, 161, 163, 162), (162, 163, 167, 166), (166, 167, 165, 164), (164, 165, 161, 160), (162, 166, 164, 160), (167, 163, 161, 165), (168, 169, 171, 170), (170, 171, 175, 174), (174, 175, 173, 172), (172, 173, 169, 168), (170, 174, 172, 168), (175, 171, 169, 173), (176, 177, 179, 178), (178, 179, 183, 182), (182, 183, 181, 180), (180, 181, 177, 176), (178, 182, 180, 176), (183, 179, 177, 181), (184, 185, 187, 186), (186, 187, 191, 190), (190, 191, 189, 188), (188, 189, 185, 184), (186, 190, 188, 184), (191, 187, 185, 189), (192, 193, 195, 194), (194, 195, 199, 198), (198, 199, 197, 196), (196, 197, 193, 192), (194, 198, 196, 192), (199, 195, 193, 197), (200, 201, 203, 202), (202, 203, 207, 206), (206, 207, 205, 204), (204, 205, 201, 200), (202, 206, 204, 200), (207, 203, 201, 205), (208, 209, 211, 210), (210, 211, 215, 214), (214, 215, 213, 212), (212, 213, 209, 208), (210, 214, 212, 208), (215, 211, 209, 213), (216, 217, 219, 218), (218, 219, 223, 222), (222, 223, 221, 220), (220, 221, 217, 216), (218, 222, 220, 216), (223, 219, 217, 221), (224, 225, 227, 226), (226, 227, 231, 230), (230, 231, 229, 228), (228, 229, 225, 224), (226, 230, 228, 224), (231, 227, 225, 229), (232, 233, 235, 234), (234, 235, 239, 238), (238, 239, 237, 236), (236, 237, 233, 232), (234, 238, 236, 232), (239, 235, 233, 237), (240, 241, 243, 242), (242, 243, 247, 246), (246, 247, 245, 244), (244, 245, 241, 240), (242, 246, 244, 240), (247, 243, 241, 245), (248, 249, 251, 250), (250, 251, 255, 254), (254, 255, 253, 252), (252, 253, 249, 248), (250, 254, 252, 248), (255, 251, 249, 253), (256, 257, 259, 258), (258, 259, 263, 262), (262, 263, 261, 260), (260, 261, 257, 256), (258, 262, 260, 256), (263, 259, 257, 261), (264, 265, 267, 266), (266, 267, 271, 270), (270, 271, 269, 268), (268, 269, 265, 264), (266, 270, 268, 264), (271, 267, 265, 269), (272, 273, 275, 274), (274, 275, 279, 278), (278, 279, 277, 276), (276, 277, 273, 272), (274, 278, 276, 272), (279, 275, 273, 277), (280, 281, 283, 282), (282, 283, 287, 286), (286, 287, 285, 284), (284, 285, 281, 280), (282, 286, 284, 280), (287, 283, 281, 285), (288, 289, 291, 290), (290, 291, 295, 294), (294, 295, 293, 292), (292, 293, 289, 288), (290, 294, 292, 288), (295, 291, 289, 293), (296, 297, 299, 298), (298, 299, 303, 302), (302, 303, 301, 300), (300, 301, 297, 296), (298, 302, 300, 296), (303, 299, 297, 301), (304, 305, 307, 306), (306, 307, 311, 310), (310, 311, 309, 308), (308, 309, 305, 304), (306, 310, 308, 304), (311, 307, 305, 309), (312, 313, 315, 314), (314, 315, 319, 318), (318, 319, 317, 316), (316, 317, 313, 312), (314, 318, 316, 312), (319, 315, 313, 317), (320, 321, 323, 322), (322, 323, 327, 326), (326, 327, 325, 324), (324, 325, 321, 320), (322, 326, 324, 320), (327, 323, 321, 325), (328, 329, 331, 330), (330, 331, 335, 334), (334, 335, 333, 332), (332, 333, 329, 328), (330, 334, 332, 328), (335, 331, 329, 333), (336, 337, 339, 338), (338, 339, 343, 342), (342, 343, 341, 340), (340, 341, 337, 336), (338, 342, 340, 336), (343, 339, 337, 341), (344, 345, 347, 346), (346, 347, 351, 350), (350, 351, 349, 348), (348, 349, 345, 344), (346, 350, 348, 344), (351, 347, 345, 349), (352, 353, 355, 354), (354, 355, 359, 358), (358, 359, 357, 356), (356, 357, 353, 352), (354, 358, 356, 352), (359, 355, 353, 357), (360, 361, 363, 362), (362, 363, 367, 366), (366, 367, 365, 364), (364, 365, 361, 360), (362, 366, 364, 360), (367, 363, 361, 365), (368, 369, 371, 370), (370, 371, 375, 374), (374, 375, 373, 372), (372, 373, 369, 368), (370, 374, 372, 368), (375, 371, 369, 373), (376, 377, 379, 378), (378, 379, 383, 382), (382, 383, 381, 380), (380, 381, 377, 376), (378, 382, 380, 376), (383, 379, 377, 381), (384, 385, 387, 386), (386, 387, 391, 390), (390, 391, 389, 388), (388, 389, 385, 384), (386, 390, 388, 384), (391, 387, 385, 389), (392, 393, 395, 394), (394, 395, 399, 398), (398, 399, 397, 396), (396, 397, 393, 392), (394, 398, 396, 392), (399, 395, 393, 397), (400, 401, 403, 402), (402, 403, 407, 406), (406, 407, 405, 404), (404, 405, 401, 400), (402, 406, 404, 400), (407, 403, 401, 405), (408, 409, 411, 410), (410, 411, 415, 414), (414, 415, 413, 412), (412, 413, 409, 408), (410, 414, 412, 408), (415, 411, 409, 413), (416, 417, 419, 418), (418, 419, 423, 422), (422, 423, 421, 420), (420, 421, 417, 416), (418, 422, 420, 416), (423, 419, 417, 421), (424, 425, 427, 426), (426, 427, 431, 430), (430, 431, 429, 428), (428, 429, 425, 424), (426, 430, 428, 424), (431, 427, 425, 429), (432, 433, 435, 434), (434, 435, 439, 438), (438, 439, 437, 436), (436, 437, 433, 432), (434, 438, 436, 432), (439, 435, 433, 437), (440, 441, 443, 442), (442, 443, 447, 446), (446, 447, 445, 444), (444, 445, 441, 440), (442, 446, 444, 440), (447, 443, 441, 445), (448, 449, 451, 450), (450, 451, 455, 454), (454, 455, 453, 452), (452, 453, 449, 448), (450, 454, 452, 448), (455, 451, 449, 453), (456, 457, 459, 458), (458, 459, 463, 462), (462, 463, 461, 460), (460, 461, 457, 456), (458, 462, 460, 456), (463, 459, 457, 461), (464, 465, 467, 466), (466, 467, 471, 470), (470, 471, 469, 468), (468, 469, 465, 464), (466, 470, 468, 464), (471, 467, 465, 469), (472, 473, 475, 474), (474, 475, 479, 478), (478, 479, 477, 476), (476, 477, 473, 472), (474, 478, 476, 472), (479, 475, 473, 477), (480, 481, 483, 482), (482, 483, 487, 486), (486, 487, 485, 484), (484, 485, 481, 480), (482, 486, 484, 480), (487, 483, 481, 485), (488, 489, 491, 490), (490, 491, 495, 494), (494, 495, 493, 492), (492, 493, 489, 488), (490, 494, 492, 488), (495, 491, 489, 493), (496, 497, 499, 498), (498, 499, 503, 502), (502, 503, 501, 500), (500, 501, 497, 496), (498, 502, 500, 496), (503, 499, 497, 501), (504, 505, 507, 506), (506, 507, 511, 510), (510, 511, 509, 508), (508, 509, 505, 504), (506, 510, 508, 504), (511, 507, 505, 509), (512, 513, 515, 514), (514, 515, 519, 518), (518, 519, 517, 516), (516, 517, 513, 512), (514, 518, 516, 512), (519, 515, 513, 517), (520, 521, 523, 522), (522, 523, 527, 526), (526, 527, 525, 524), (524, 525, 521, 520), (522, 526, 524, 520), (527, 523, 521, 525), (528, 529, 531, 530), (530, 531, 535, 534), (534, 535, 533, 532), (532, 533, 529, 528), (530, 534, 532, 528), (535, 531, 529, 533), (536, 537, 539, 538), (538, 539, 543, 542), (542, 543, 541, 540), (540, 541, 537, 536), (538, 542, 540, 536), (543, 539, 537, 541), (544, 545, 547, 546), (546, 547, 551, 550), (550, 551, 549, 548), (548, 549, 545, 544), (546, 550, 548, 544), (551, 547, 545, 549), (552, 553, 555, 554), (554, 555, 559, 558), (558, 559, 557, 556), (556, 557, 553, 552), (554, 558, 556, 552), (559, 555, 553, 557), (560, 561, 563, 562), (562, 563, 567, 566), (566, 567, 565, 564), (564, 565, 561, 560), (562, 566, 564, 560), (567, 563, 561, 565), (568, 569, 571, 570), (570, 571, 575, 574), (574, 575, 573, 572), (572, 573, 569, 568), (570, 574, 572, 568), (575, 571, 569, 573), (576, 577, 579, 578), (578, 579, 583, 582), (582, 583, 581, 580), (580, 581, 577, 576), (578, 582, 580, 576), (583, 579, 577, 581), (584, 585, 587, 586), (586, 587, 591, 590), (590, 591, 589, 588), (588, 589, 585, 584), (586, 590, 588, 584), (591, 587, 585, 589)])
me_cube_099.use_remesh_preserve_volume = False
me_cube_099.use_remesh_preserve_attributes = False
me_cube_099.use_mirror_vertex_groups = False
me_cube_099.update()
me_cube_100 = bpy.data.meshes.new('Cube.100')
me_cube_100.from_pydata([(-1.0, -1.0, -1.0), (-1.0, -1.0, 1.0), (-1.0, 1.0, -1.0), (-1.0, 1.0, 1.0), (1.0, -1.0, -1.0), (1.0, -1.0, 1.0), (1.0, 1.0, -1.0), (1.0, 1.0, 1.0)], [], [(0, 1, 3, 2), (2, 3, 7, 6), (6, 7, 5, 4), (4, 5, 1, 0), (2, 6, 4, 0), (7, 3, 1, 5)])
me_cube_100.use_remesh_preserve_volume = False
me_cube_100.use_remesh_preserve_attributes = False
me_cube_100.use_mirror_vertex_groups = False
me_cube_100.update()
me_cube_101 = bpy.data.meshes.new('Cube.101')
me_cube_101.from_pydata([(-1.0, -1.0, -1.0), (-1.0, -1.0, 1.0), (-1.0, 1.0, -1.0), (-1.0, 1.0, 1.0), (1.0, -1.0, -1.0), (1.0, -1.0, 1.0), (1.0, 1.0, -1.0), (1.0, 1.0, 1.0)], [], [(0, 1, 3, 2), (2, 3, 7, 6), (6, 7, 5, 4), (4, 5, 1, 0), (2, 6, 4, 0), (7, 3, 1, 5)])
me_cube_101.use_remesh_preserve_volume = False
me_cube_101.use_remesh_preserve_attributes = False
me_cube_101.use_mirror_vertex_groups = False
me_cube_101.update()
me_cube_102 = bpy.data.meshes.new('Cube.102')
me_cube_102.from_pydata([(-1.0, -1.0, -1.0), (-1.0, -1.0, 7.891), (-1.0, 1.0, -1.0), (-1.0, 1.0, 7.891), (1.0, -1.0, -1.0), (1.0, -1.0, 7.891), (1.0, 1.0, -1.0), (1.0, 1.0, 7.891)], [], [(0, 1, 3, 2), (2, 3, 7, 6), (6, 7, 5, 4), (4, 5, 1, 0), (2, 6, 4, 0), (7, 3, 1, 5)])
me_cube_102.use_remesh_preserve_volume = False
me_cube_102.use_remesh_preserve_attributes = False
me_cube_102.use_mirror_vertex_groups = False
me_cube_102.update()
me_cube_103 = bpy.data.meshes.new('Cube.103')
me_cube_103.from_pydata([(-1.0, -1.0, -1.0), (-1.0, -1.0, 7.891), (-1.0, 1.0, -1.0), (-1.0, 1.0, 7.891), (1.0, -1.0, -1.0), (1.0, -1.0, 7.891), (1.0, 1.0, -1.0), (1.0, 1.0, 7.891)], [], [(0, 1, 3, 2), (2, 3, 7, 6), (6, 7, 5, 4), (4, 5, 1, 0), (2, 6, 4, 0), (7, 3, 1, 5)])
me_cube_103.use_remesh_preserve_volume = False
me_cube_103.use_remesh_preserve_attributes = False
me_cube_103.use_mirror_vertex_groups = False
me_cube_103.update()
me_cube_104 = bpy.data.meshes.new('Cube.104')
me_cube_104.from_pydata([(-1.0, -1.0, -1.0), (-1.0, -1.0, 7.891), (-1.0, 1.0, -1.0), (-1.0, 1.0, 7.891), (1.0, -1.0, -1.0), (1.0, -1.0, 7.891), (1.0, 1.0, -1.0), (1.0, 1.0, 7.891)], [], [(0, 1, 3, 2), (2, 3, 7, 6), (6, 7, 5, 4), (4, 5, 1, 0), (2, 6, 4, 0), (7, 3, 1, 5)])
me_cube_104.use_remesh_preserve_volume = False
me_cube_104.use_remesh_preserve_attributes = False
me_cube_104.use_mirror_vertex_groups = False
me_cube_104.update()
me_cube_105 = bpy.data.meshes.new('Cube.105')
me_cube_105.from_pydata([(-1.0, -1.0, -1.0), (-1.0, -1.0, 7.891), (-1.0, 1.0, -1.0), (-1.0, 1.0, 7.891), (1.0, -1.0, -1.0), (1.0, -1.0, 7.891), (1.0, 1.0, -1.0), (1.0, 1.0, 7.891)], [], [(0, 1, 3, 2), (2, 3, 7, 6), (6, 7, 5, 4), (4, 5, 1, 0), (2, 6, 4, 0), (7, 3, 1, 5)])
me_cube_105.use_remesh_preserve_volume = False
me_cube_105.use_remesh_preserve_attributes = False
me_cube_105.use_mirror_vertex_groups = False
me_cube_105.update()
me_cube_106 = bpy.data.meshes.new('Cube.106')
me_cube_106.from_pydata([(-1.0, -1.0, -1.0), (-1.0, -1.0, 7.891), (-1.0, 1.0, -1.0), (-1.0, 1.0, 7.891), (1.0, -1.0, -1.0), (1.0, -1.0, 7.891), (1.0, 1.0, -1.0), (1.0, 1.0, 7.891)], [], [(0, 1, 3, 2), (2, 3, 7, 6), (6, 7, 5, 4), (4, 5, 1, 0), (2, 6, 4, 0), (7, 3, 1, 5)])
me_cube_106.use_remesh_preserve_volume = False
me_cube_106.use_remesh_preserve_attributes = False
me_cube_106.use_mirror_vertex_groups = False
me_cube_106.update()
me_cube_107 = bpy.data.meshes.new('Cube.107')
me_cube_107.from_pydata([(-1.0, -1.0, -1.0), (-1.0, -1.0, 7.891), (-1.0, 1.0, -1.0), (-1.0, 1.0, 7.891), (1.0, -1.0, -1.0), (1.0, -1.0, 7.891), (1.0, 1.0, -1.0), (1.0, 1.0, 7.891)], [], [(0, 1, 3, 2), (2, 3, 7, 6), (6, 7, 5, 4), (4, 5, 1, 0), (2, 6, 4, 0), (7, 3, 1, 5)])
me_cube_107.use_remesh_preserve_volume = False
me_cube_107.use_remesh_preserve_attributes = False
me_cube_107.use_mirror_vertex_groups = False
me_cube_107.update()
me_cube_108 = bpy.data.meshes.new('Cube.108')
me_cube_108.from_pydata([(-1.0, -1.0, -1.0), (-1.0, -1.0, 7.891), (-1.0, 1.0, -1.0), (-1.0, 1.0, 7.891), (1.0, -1.0, -1.0), (1.0, -1.0, 7.891), (1.0, 1.0, -1.0), (1.0, 1.0, 7.891)], [], [(0, 1, 3, 2), (2, 3, 7, 6), (6, 7, 5, 4), (4, 5, 1, 0), (2, 6, 4, 0), (7, 3, 1, 5)])
me_cube_108.use_remesh_preserve_volume = False
me_cube_108.use_remesh_preserve_attributes = False
me_cube_108.use_mirror_vertex_groups = False
me_cube_108.update()
me_cube_109 = bpy.data.meshes.new('Cube.109')
me_cube_109.from_pydata([(-1.0, -1.0, -1.0), (-1.0, -1.0, 7.891), (-1.0, 1.0, -1.0), (-1.0, 1.0, 7.891), (1.0, -1.0, -1.0), (1.0, -1.0, 7.891), (1.0, 1.0, -1.0), (1.0, 1.0, 7.891)], [], [(0, 1, 3, 2), (2, 3, 7, 6), (6, 7, 5, 4), (4, 5, 1, 0), (2, 6, 4, 0), (7, 3, 1, 5)])
me_cube_109.use_remesh_preserve_volume = False
me_cube_109.use_remesh_preserve_attributes = False
me_cube_109.use_mirror_vertex_groups = False
me_cube_109.update()
me_cube_114 = bpy.data.meshes.new('Cube.114')
me_cube_114.from_pydata([(-1.0, -1.0, -1.0), (-1.0, -1.0, 1.0), (-1.0, 1.0, -1.0), (-1.0, 1.0, 1.0), (1.0, -1.0, -1.0), (1.0, -1.0, 1.0), (1.0, 1.0, -1.0), (1.0, 1.0, 1.0)], [], [(0, 1, 3, 2), (2, 3, 7, 6), (6, 7, 5, 4), (4, 5, 1, 0), (2, 6, 4, 0), (7, 3, 1, 5)])
me_cube_114.use_remesh_preserve_volume = False
me_cube_114.use_remesh_preserve_attributes = False
me_cube_114.use_mirror_vertex_groups = False
me_cube_114.update()
me_cube_113 = bpy.data.meshes.new('Cube.113')
me_cube_113.from_pydata([(-1.0, -1.0, -1.0), (-1.0, -1.0, 1.0), (-1.0, 1.0, -1.0), (-1.0, 1.0, 1.0), (1.0, -1.0, -1.0), (1.0, -1.0, 1.0), (1.0, 1.0, -1.0), (1.0, 1.0, 1.0)], [], [(0, 1, 3, 2), (2, 3, 7, 6), (6, 7, 5, 4), (4, 5, 1, 0), (2, 6, 4, 0), (7, 3, 1, 5)])
me_cube_113.use_remesh_preserve_volume = False
me_cube_113.use_remesh_preserve_attributes = False
me_cube_113.use_mirror_vertex_groups = False
me_cube_113.update()
me_cube_112 = bpy.data.meshes.new('Cube.112')
me_cube_112.from_pydata([(-1.0, -1.0, -1.0), (-1.0, -1.0, 1.0), (-1.0, 1.0, -1.0), (-1.0, 1.0, 1.0), (1.0, -1.0, -1.0), (1.0, -1.0, 1.0), (1.0, 1.0, -1.0), (1.0, 1.0, 1.0)], [], [(0, 1, 3, 2), (2, 3, 7, 6), (6, 7, 5, 4), (4, 5, 1, 0), (2, 6, 4, 0), (7, 3, 1, 5)])
me_cube_112.use_remesh_preserve_volume = False
me_cube_112.use_remesh_preserve_attributes = False
me_cube_112.use_mirror_vertex_groups = False
me_cube_112.update()
me_cube_111 = bpy.data.meshes.new('Cube.111')
me_cube_111.from_pydata([(-1.0, -1.0, -1.0), (-1.0, -1.0, 1.0), (-1.0, 1.0, -1.0), (-1.0, 1.0, 1.0), (1.0, -1.0, -1.0), (1.0, -1.0, 1.0), (1.0, 1.0, -1.0), (1.0, 1.0, 1.0)], [], [(0, 1, 3, 2), (2, 3, 7, 6), (6, 7, 5, 4), (4, 5, 1, 0), (2, 6, 4, 0), (7, 3, 1, 5)])
me_cube_111.use_remesh_preserve_volume = False
me_cube_111.use_remesh_preserve_attributes = False
me_cube_111.use_mirror_vertex_groups = False
me_cube_111.update()
me_cube_110 = bpy.data.meshes.new('Cube.110')
me_cube_110.from_pydata([(-1.0, -1.0, -1.0), (-1.0, -1.0, 1.0), (-1.0, 1.0, -1.0), (-1.0, 1.0, 1.0), (1.0, -1.0, -1.0), (1.0, -1.0, 1.0), (1.0, 1.0, -1.0), (1.0, 1.0, 1.0)], [], [(0, 1, 3, 2), (2, 3, 7, 6), (6, 7, 5, 4), (4, 5, 1, 0), (2, 6, 4, 0), (7, 3, 1, 5)])
me_cube_110.use_remesh_preserve_volume = False
me_cube_110.use_remesh_preserve_attributes = False
me_cube_110.use_mirror_vertex_groups = False
me_cube_110.update()
me_cube_119 = bpy.data.meshes.new('Cube.119')
me_cube_119.from_pydata([(-1.0, -1.0, -1.0), (-1.0, -1.0, 1.0), (-1.0, 1.0, -1.0), (-1.0, 1.0, 1.0), (1.0, -1.0, -1.0), (1.0, -1.0, 1.0), (1.0, 1.0, -1.0), (1.0, 1.0, 1.0)], [], [(0, 1, 3, 2), (2, 3, 7, 6), (6, 7, 5, 4), (4, 5, 1, 0), (2, 6, 4, 0), (7, 3, 1, 5)])
me_cube_119.use_remesh_preserve_volume = False
me_cube_119.use_remesh_preserve_attributes = False
me_cube_119.use_mirror_vertex_groups = False
me_cube_119.update()
me_cube_118 = bpy.data.meshes.new('Cube.118')
me_cube_118.from_pydata([(-1.0, -1.0, -1.0), (-1.0, -1.0, 1.0), (-1.0, 1.0, -1.0), (-1.0, 1.0, 1.0), (1.0, -1.0, -1.0), (1.0, -1.0, 1.0), (1.0, 1.0, -1.0), (1.0, 1.0, 1.0)], [], [(0, 1, 3, 2), (2, 3, 7, 6), (6, 7, 5, 4), (4, 5, 1, 0), (2, 6, 4, 0), (7, 3, 1, 5)])
me_cube_118.use_remesh_preserve_volume = False
me_cube_118.use_remesh_preserve_attributes = False
me_cube_118.use_mirror_vertex_groups = False
me_cube_118.update()
me_cube_117 = bpy.data.meshes.new('Cube.117')
me_cube_117.from_pydata([(-1.0, -1.0, -1.0), (-1.0, -1.0, 1.0), (-1.0, 1.0, -1.0), (-1.0, 1.0, 1.0), (1.0, -1.0, -1.0), (1.0, -1.0, 1.0), (1.0, 1.0, -1.0), (1.0, 1.0, 1.0)], [], [(0, 1, 3, 2), (2, 3, 7, 6), (6, 7, 5, 4), (4, 5, 1, 0), (2, 6, 4, 0), (7, 3, 1, 5)])
me_cube_117.use_remesh_preserve_volume = False
me_cube_117.use_remesh_preserve_attributes = False
me_cube_117.use_mirror_vertex_groups = False
me_cube_117.update()
me_cube_116 = bpy.data.meshes.new('Cube.116')
me_cube_116.from_pydata([(-1.0, -1.0, -1.0), (-1.0, -1.0, 1.0), (-1.0, 1.0, -1.0), (-1.0, 1.0, 1.0), (1.0, -1.0, -1.0), (1.0, -1.0, 1.0), (1.0, 1.0, -1.0), (1.0, 1.0, 1.0)], [], [(0, 1, 3, 2), (2, 3, 7, 6), (6, 7, 5, 4), (4, 5, 1, 0), (2, 6, 4, 0), (7, 3, 1, 5)])
me_cube_116.use_remesh_preserve_volume = False
me_cube_116.use_remesh_preserve_attributes = False
me_cube_116.use_mirror_vertex_groups = False
me_cube_116.update()
me_cube_115 = bpy.data.meshes.new('Cube.115')
me_cube_115.from_pydata([(-1.0, -1.0, -1.0), (-1.0, -1.0, 1.0), (-1.0, 1.0, -1.0), (-1.0, 1.0, 1.0), (1.0, -1.0, -1.0), (1.0, -1.0, 1.0), (1.0, 1.0, -1.0), (1.0, 1.0, 1.0)], [], [(0, 1, 3, 2), (2, 3, 7, 6), (6, 7, 5, 4), (4, 5, 1, 0), (2, 6, 4, 0), (7, 3, 1, 5)])
me_cube_115.use_remesh_preserve_volume = False
me_cube_115.use_remesh_preserve_attributes = False
me_cube_115.use_mirror_vertex_groups = False
me_cube_115.update()
me_cube_121 = bpy.data.meshes.new('Cube.121')
me_cube_121.from_pydata([(-8.627, 0.7743, 2.408), (-8.736, 0.6656, 2.771), (-8.627, 3.279, 2.408), (-8.736, 3.388, 2.771), (-6.123, 0.7743, 2.408), (-6.014, 0.6656, 2.771), (-6.123, 3.279, 2.408), (-6.014, 3.388, 2.771)], [], [(0, 1, 3, 2), (2, 3, 7, 6), (6, 7, 5, 4), (4, 5, 1, 0), (2, 6, 4, 0), (7, 3, 1, 5)])
me_cube_121.use_remesh_preserve_volume = False
me_cube_121.use_remesh_preserve_attributes = False
me_cube_121.use_mirror_vertex_groups = False
me_cube_121.update()
me_cube_122 = bpy.data.meshes.new('Cube.122')
me_cube_122.from_pydata([(-8.823, 0.8628, 2.408), (-8.823, 0.8628, 2.689), (-8.823, 3.256, 2.408), (-8.823, 3.256, 2.689), (-6.431, 0.8628, 2.408), (-6.431, 0.8628, 2.689), (-6.431, 3.256, 2.408), (-6.431, 3.256, 2.689)], [], [(0, 1, 3, 2), (2, 3, 7, 6), (6, 7, 5, 4), (4, 5, 1, 0), (2, 6, 4, 0), (7, 3, 1, 5)])
me_cube_122.use_remesh_preserve_volume = False
me_cube_122.use_remesh_preserve_attributes = False
me_cube_122.use_mirror_vertex_groups = False
me_cube_122.update()
me_cube_123 = bpy.data.meshes.new('Cube.123')
me_cube_123.from_pydata([(-8.627, 0.7743, 2.408), (-8.736, 0.6656, 2.771), (-8.627, 3.279, 2.408), (-8.736, 3.388, 2.771), (-6.123, 0.7743, 2.408), (-6.014, 0.6656, 2.771), (-6.123, 3.279, 2.408), (-6.014, 3.388, 2.771)], [], [(0, 1, 3, 2), (2, 3, 7, 6), (6, 7, 5, 4), (4, 5, 1, 0), (2, 6, 4, 0), (7, 3, 1, 5)])
me_cube_123.use_remesh_preserve_volume = False
me_cube_123.use_remesh_preserve_attributes = False
me_cube_123.use_mirror_vertex_groups = False
me_cube_123.update()
me_cube_124 = bpy.data.meshes.new('Cube.124')
me_cube_124.from_pydata([(-8.501, 0.9565, 2.435), (-8.501, 0.9565, 2.887), (-8.501, 3.087, 2.435), (-8.501, 3.087, 2.887), (-6.383, 0.9565, 2.435), (-6.383, 0.9565, 2.887), (-6.383, 3.087, 2.435), (-6.383, 3.087, 2.887)], [], [(0, 1, 3, 2), (2, 3, 7, 6), (6, 7, 5, 4), (4, 5, 1, 0), (2, 6, 4, 0), (7, 3, 1, 5)])
me_cube_124.use_remesh_preserve_volume = False
me_cube_124.use_remesh_preserve_attributes = False
me_cube_124.use_mirror_vertex_groups = False
me_cube_124.update()
me_cube_125 = bpy.data.meshes.new('Cube.125')
me_cube_125.from_pydata([(-8.501, 0.9565, 2.435), (-7.848, 1.613, 3.039), (-8.501, 3.087, 2.435), (-7.848, 2.431, 3.039), (-6.383, 0.9565, 2.435), (-7.036, 1.613, 3.039), (-6.383, 3.087, 2.435), (-7.036, 2.431, 3.039)], [], [(0, 1, 3, 2), (2, 3, 7, 6), (6, 7, 5, 4), (4, 5, 1, 0), (2, 6, 4, 0), (7, 3, 1, 5)])
me_cube_125.use_remesh_preserve_volume = False
me_cube_125.use_remesh_preserve_attributes = False
me_cube_125.use_mirror_vertex_groups = False
me_cube_125.update()

# ---- objects
ob_cube_112 = bpy.data.objects.new('Cube.112', me_cube_120)
ob_cube_002 = bpy.data.objects.new('Cube.002', me_cube_002)
ob_cube = bpy.data.objects.new('Cube', me_cube)
ob_lamp = bpy.data.objects.new('Lamp', light_lamp)
ob_camera = bpy.data.objects.new('Camera', cam_camera)
ob_cube_001 = bpy.data.objects.new('Cube.001', me_cube_001)
ob_cube_004 = bpy.data.objects.new('Cube.004', me_cube_010)
ob_cube_005 = bpy.data.objects.new('Cube.005', me_cube_011)
ob_cube_006 = bpy.data.objects.new('Cube.006', me_cube_012)
ob_cube_007 = bpy.data.objects.new('Cube.007', me_cube_013)
ob_cube_008 = bpy.data.objects.new('Cube.008', me_cube_014)
ob_cube_009 = bpy.data.objects.new('Cube.009', me_cube_015)
ob_cube_010 = bpy.data.objects.new('Cube.010', me_cube_016)
ob_cube_011 = bpy.data.objects.new('Cube.011', me_cube_017)
ob_cube_020 = bpy.data.objects.new('Cube.020', me_cube_026)
ob_cube_019 = bpy.data.objects.new('Cube.019', me_cube_025)
ob_cube_018 = bpy.data.objects.new('Cube.018', me_cube_024)
ob_cube_017 = bpy.data.objects.new('Cube.017', me_cube_023)
ob_cube_016 = bpy.data.objects.new('Cube.016', me_cube_022)
ob_cube_015 = bpy.data.objects.new('Cube.015', me_cube_021)
ob_cube_014 = bpy.data.objects.new('Cube.014', me_cube_020)
ob_cube_091 = bpy.data.objects.new('Cube.091', me_cube_099)
ob_cube_092 = bpy.data.objects.new('Cube.092', me_cube_100)
ob_cube_093 = bpy.data.objects.new('Cube.093', me_cube_101)
ob_cube_094 = bpy.data.objects.new('Cube.094', me_cube_102)
ob_cube_095 = bpy.data.objects.new('Cube.095', me_cube_103)
ob_cube_096 = bpy.data.objects.new('Cube.096', me_cube_104)
ob_cube_097 = bpy.data.objects.new('Cube.097', me_cube_105)
ob_cube_098 = bpy.data.objects.new('Cube.098', me_cube_106)
ob_cube_099 = bpy.data.objects.new('Cube.099', me_cube_107)
ob_cube_100 = bpy.data.objects.new('Cube.100', me_cube_108)
ob_cube_101 = bpy.data.objects.new('Cube.101', me_cube_109)
ob_cube_106 = bpy.data.objects.new('Cube.106', me_cube_114)
ob_cube_105 = bpy.data.objects.new('Cube.105', me_cube_113)
ob_cube_104 = bpy.data.objects.new('Cube.104', me_cube_112)
ob_cube_103 = bpy.data.objects.new('Cube.103', me_cube_111)
ob_cube_102 = bpy.data.objects.new('Cube.102', me_cube_110)
ob_cube_111 = bpy.data.objects.new('Cube.111', me_cube_119)
ob_cube_110 = bpy.data.objects.new('Cube.110', me_cube_118)
ob_cube_109 = bpy.data.objects.new('Cube.109', me_cube_117)
ob_cube_108 = bpy.data.objects.new('Cube.108', me_cube_116)
ob_cube_107 = bpy.data.objects.new('Cube.107', me_cube_115)
ob_cube_113 = bpy.data.objects.new('Cube.113', me_cube_121)
ob_cube_114 = bpy.data.objects.new('Cube.114', me_cube_122)
ob_cube_115 = bpy.data.objects.new('Cube.115', me_cube_123)
ob_cube_116 = bpy.data.objects.new('Cube.116', me_cube_124)
ob_cube_117 = bpy.data.objects.new('Cube.117', me_cube_125)

# ---- transforms, parenting, visibility, modifiers, constraints
ob_cube_112.location = (3.694, -1.994, 0.9599)
ob_cube_112.lineart.crease_threshold = 0.0
ob_cube_002.location = (1.002, -3.508, 0.1729)
ob_cube_002.scale = (0.1369, 0.1369, 0.1369)
ob_cube_002.lineart.crease_threshold = 0.0
ob_cube.location = (0.0, 0.0, 1.033)
ob_cube.lock_rotations_4d = False
ob_cube.empty_display_type = 'ARROWS'
ob_cube.lineart.crease_threshold = 0.0
ob_lamp.location = (4.076, 1.005, 5.904)
ob_lamp.rotation_euler = (0.6503, 0.05522, 1.866)
ob_lamp.lock_rotations_4d = False
ob_lamp.empty_display_type = 'ARROWS'
ob_lamp.color = (0.0, 0.0, 0.0, 0.0)
ob_lamp.lineart.crease_threshold = 0.0
ob_camera.location = (7.481, -6.508, 5.344)
ob_camera.rotation_euler = (1.109, 0.0, 0.8149)
ob_camera.lock_rotations_4d = False
ob_camera.empty_display_type = 'ARROWS'
ob_camera.color = (0.0, 0.0, 0.0, 0.0)
ob_camera.display_type = 'WIRE'
ob_camera.lineart.crease_threshold = 0.0
ob_cube_001.location = (-3.739, 0.0, 1.033)
ob_cube_001.rotation_euler = (0.0, -0.0, 1.571)
ob_cube_001.lock_rotations_4d = False
ob_cube_001.empty_display_type = 'ARROWS'
ob_cube_001.lineart.crease_threshold = 0.0
ob_cube_004.location = (0.7422, -0.9514, 2.154)
ob_cube_004.scale = (0.1219, 0.1219, 0.1219)
ob_cube_004.lineart.crease_threshold = 0.0
ob_cube_005.location = (0.5185, -0.9514, 2.154)
ob_cube_005.scale = (0.1219, 0.1219, 0.1219)
ob_cube_005.lineart.crease_threshold = 0.0
ob_cube_006.location = (0.2787, -0.9514, 2.154)
ob_cube_006.scale = (0.1219, 0.1219, 0.1219)
ob_cube_006.lineart.crease_threshold = 0.0
ob_cube_007.location = (0.04816, -0.9514, 2.154)
ob_cube_007.scale = (0.1219, 0.1219, 0.1219)
ob_cube_007.lineart.crease_threshold = 0.0
ob_cube_008.location = (-0.1925, -0.9514, 2.154)
ob_cube_008.scale = (0.1219, 0.1219, 0.1219)
ob_cube_008.lineart.crease_threshold = 0.0
ob_cube_009.location = (-0.4327, -0.9514, 2.154)
ob_cube_009.scale = (0.1219, 0.1219, 0.1219)
ob_cube_009.lineart.crease_threshold = 0.0
ob_cube_010.location = (-0.6724, -0.9514, 2.154)
ob_cube_010.scale = (0.1219, 0.1219, 0.1219)
ob_cube_010.lineart.crease_threshold = 0.0
ob_cube_011.location = (-0.9046, -0.9514, 2.154)
ob_cube_011.scale = (0.1219, 0.1219, 0.1219)
ob_cube_011.lineart.crease_threshold = 0.0
ob_cube_020.location = (-1.141, -0.9514, 2.154)
ob_cube_020.scale = (0.1219, 0.1219, 0.1219)
ob_cube_020.lineart.crease_threshold = 0.0
ob_cube_019.location = (-1.372, -0.9514, 2.154)
ob_cube_019.scale = (0.1219, 0.1219, 0.1219)
ob_cube_019.lineart.crease_threshold = 0.0
ob_cube_018.location = (-1.595, -0.9514, 2.154)
ob_cube_018.scale = (0.1219, 0.1219, 0.1219)
ob_cube_018.lineart.crease_threshold = 0.0
ob_cube_017.location = (-1.835, -0.9514, 2.154)
ob_cube_017.scale = (0.1219, 0.1219, 0.1219)
ob_cube_017.lineart.crease_threshold = 0.0
ob_cube_016.location = (-2.066, -0.9514, 2.154)
ob_cube_016.scale = (0.1219, 0.1219, 0.1219)
ob_cube_016.lineart.crease_threshold = 0.0
ob_cube_015.location = (-2.306, -0.9514, 2.154)
ob_cube_015.scale = (0.1219, 0.1219, 0.1219)
ob_cube_015.lineart.crease_threshold = 0.0
ob_cube_014.location = (-2.546, -0.9514, 2.154)
ob_cube_014.scale = (0.1219, 0.1219, 0.1219)
ob_cube_014.lineart.crease_threshold = 0.0
ob_cube_091.location = (-2.792, -2.132, 2.154)
ob_cube_091.rotation_euler = (0.0, -0.0, 1.571)
ob_cube_091.scale = (0.1219, 0.1219, 0.1219)
ob_cube_091.lineart.crease_threshold = 0.0
ob_cube_092.location = (-2.791, -0.9514, 2.154)
ob_cube_092.scale = (0.1219, 0.1219, 0.1219)
ob_cube_092.lineart.crease_threshold = 0.0
ob_cube_093.location = (-2.791, -0.9514, 2.154)
ob_cube_093.scale = (0.1219, 0.1219, 0.1219)
ob_cube_093.lineart.crease_threshold = 0.0
ob_cube_094.location = (-2.791, -0.9514, 2.399)
ob_cube_094.scale = (0.1219, 0.1219, 0.1219)
ob_cube_094.lineart.crease_threshold = 0.0
ob_cube_095.location = (-4.674, -0.9514, 2.399)
ob_cube_095.scale = (0.1219, 0.1219, 0.1219)
ob_cube_095.lineart.crease_threshold = 0.0
ob_cube_096.location = (-4.674, 0.9426, 2.399)
ob_cube_096.scale = (0.1219, 0.1219, 0.1219)
ob_cube_096.lineart.crease_threshold = 0.0
ob_cube_097.location = (-2.791, 0.9447, 2.399)
ob_cube_097.scale = (0.1219, 0.1219, 0.1219)
ob_cube_097.lineart.crease_threshold = 0.0
ob_cube_098.location = (-4.674, -0.714, 2.399)
ob_cube_098.scale = (0.1219, 0.1219, 0.1219)
ob_cube_098.lineart.crease_threshold = 0.0
ob_cube_099.location = (-4.674, 0.7105, 2.399)
ob_cube_099.scale = (0.1219, 0.1219, 0.1219)
ob_cube_099.lineart.crease_threshold = 0.0
ob_cube_100.location = (-4.435, 0.9426, 2.399)
ob_cube_100.scale = (0.1219, 0.1219, 0.1219)
ob_cube_100.lineart.crease_threshold = 0.0
ob_cube_101.location = (-3.027, 0.9447, 2.399)
ob_cube_101.scale = (0.1219, 0.1219, 0.1219)
ob_cube_101.lineart.crease_threshold = 0.0
ob_cube_106.location = (-4.677, -0.4651, 2.398)
ob_cube_106.rotation_euler = (0.0, -0.0, 1.571)
ob_cube_106.scale = (0.1219, 0.1219, 0.1219)
ob_cube_106.lineart.crease_threshold = 0.0
ob_cube_105.location = (-4.677, -0.2244, 2.398)
ob_cube_105.rotation_euler = (0.0, -0.0, 1.571)
ob_cube_105.scale = (0.1219, 0.1219, 0.1219)
ob_cube_105.lineart.crease_threshold = 0.0
ob_cube_104.location = (-4.677, 0.006142, 2.398)
ob_cube_104.rotation_euler = (0.0, -0.0, 1.571)
ob_cube_104.scale = (0.1219, 0.1219, 0.1219)
ob_cube_104.lineart.crease_threshold = 0.0
ob_cube_103.location = (-4.677, 0.2459, 2.398)
ob_cube_103.rotation_euler = (0.0, -0.0, 1.571)
ob_cube_103.scale = (0.1219, 0.1219, 0.1219)
ob_cube_103.lineart.crease_threshold = 0.0
ob_cube_102.location = (-4.677, 0.4696, 2.398)
ob_cube_102.rotation_euler = (0.0, -0.0, 1.571)
ob_cube_102.scale = (0.1219, 0.1219, 0.1219)
ob_cube_102.lineart.crease_threshold = 0.0
ob_cube_111.location = (-3.267, 0.9426, 2.401)
ob_cube_111.rotation_euler = (0.0, -0.0, 3.142)
ob_cube_111.scale = (0.1219, 0.1219, 0.1219)
ob_cube_111.lineart.crease_threshold = 0.0
ob_cube_110.location = (-3.508, 0.9426, 2.401)
ob_cube_110.rotation_euler = (0.0, -0.0, 3.142)
ob_cube_110.scale = (0.1219, 0.1219, 0.1219)
ob_cube_110.lineart.crease_threshold = 0.0
ob_cube_109.location = (-3.738, 0.9426, 2.401)
ob_cube_109.rotation_euler = (0.0, -0.0, 3.142)
ob_cube_109.scale = (0.1219, 0.1219, 0.1219)
ob_cube_109.lineart.crease_threshold = 0.0
ob_cube_108.location = (-3.978, 0.9426, 2.401)
ob_cube_108.rotation_euler = (0.0, -0.0, 3.142)
ob_cube_108.scale = (0.1219, 0.1219, 0.1219)
ob_cube_108.lineart.crease_threshold = 0.0
ob_cube_107.location = (-4.202, 0.9426, 2.401)
ob_cube_107.rotation_euler = (0.0, -0.0, 3.142)
ob_cube_107.scale = (0.1219, 0.1219, 0.1219)
ob_cube_107.lineart.crease_threshold = 0.0
ob_cube_113.location = (2.516, -1.7, 1.613)
ob_cube_113.scale = (0.8485, 0.8485, 0.8485)
ob_cube_113.lineart.crease_threshold = 0.0
ob_cube_114.location = (3.694, -1.994, 1.629)
ob_cube_114.scale = (0.9751, 0.9751, 0.9751)
ob_cube_114.lineart.crease_threshold = 0.0
ob_cube_115.location = (2.516, 1.741, 6.609)
ob_cube_115.rotation_euler = (3.142, -0.0, 0.0)
ob_cube_115.scale = (0.8485, 0.8485, 0.8485)
ob_cube_115.lineart.crease_threshold = 0.0
ob_cube_116.location = (3.694, -1.994, 2.124)
ob_cube_116.lineart.crease_threshold = 0.0
ob_cube_117.location = (3.694, -1.994, 2.595)
ob_cube_117.lineart.crease_threshold = 0.0

# ---- collection membership
col_collection_1.objects.link(ob_cube_112)
col_collection_1.objects.link(ob_cube_002)
col_collection_1.objects.link(ob_cube)
col_collection_1.objects.link(ob_lamp)
col_collection_1.objects.link(ob_camera)
col_collection_1.objects.link(ob_cube_001)
col_collection_1.objects.link(ob_cube_004)
col_collection_1.objects.link(ob_cube_005)
col_collection_1.objects.link(ob_cube_006)
col_collection_1.objects.link(ob_cube_007)
col_collection_1.objects.link(ob_cube_008)
col_collection_1.objects.link(ob_cube_009)
col_collection_1.objects.link(ob_cube_010)
col_collection_1.objects.link(ob_cube_011)
col_collection_1.objects.link(ob_cube_020)
col_collection_1.objects.link(ob_cube_019)
col_collection_1.objects.link(ob_cube_018)
col_collection_1.objects.link(ob_cube_017)
col_collection_1.objects.link(ob_cube_016)
col_collection_1.objects.link(ob_cube_015)
col_collection_1.objects.link(ob_cube_014)
col_collection_1.objects.link(ob_cube_091)
col_collection_1.objects.link(ob_cube_092)
col_collection_1.objects.link(ob_cube_093)
col_collection_1.objects.link(ob_cube_094)
col_collection_1.objects.link(ob_cube_095)
col_collection_1.objects.link(ob_cube_096)
col_collection_1.objects.link(ob_cube_097)
col_collection_1.objects.link(ob_cube_098)
col_collection_1.objects.link(ob_cube_099)
col_collection_1.objects.link(ob_cube_100)
col_collection_1.objects.link(ob_cube_101)
col_collection_1.objects.link(ob_cube_106)
col_collection_1.objects.link(ob_cube_105)
col_collection_1.objects.link(ob_cube_104)
col_collection_1.objects.link(ob_cube_103)
col_collection_1.objects.link(ob_cube_102)
col_collection_1.objects.link(ob_cube_111)
col_collection_1.objects.link(ob_cube_110)
col_collection_1.objects.link(ob_cube_109)
col_collection_1.objects.link(ob_cube_108)
col_collection_1.objects.link(ob_cube_107)
col_collection_1.objects.link(ob_cube_113)
col_collection_1.objects.link(ob_cube_114)
col_collection_1.objects.link(ob_cube_115)
col_collection_1.objects.link(ob_cube_116)
col_collection_1.objects.link(ob_cube_117)

# ---- scene / render settings (as saved in the file)
scene.camera = ob_camera
scene.frame_start = 1; scene.frame_end = 250; scene.frame_set(1)
scene.render.engine = 'BLENDER_EEVEE_NEXT'
scene.render.resolution_percentage = 50
scene.render.dither_intensity = 0.0
scene.cycles.use_denoising = False
scene.cycles.samples = 128
scene.cycles.sampling_pattern = 'TABULATED_SOBOL'
scene.cycles.use_adaptive_sampling = False
scene.cycles.use_light_tree = False
scene.cycles.blur_glossy = 0.0
scene.cycles.sample_clamp_indirect = 0.0
scene.view_settings.view_transform = 'Standard'
bpy.context.view_layer.update()
